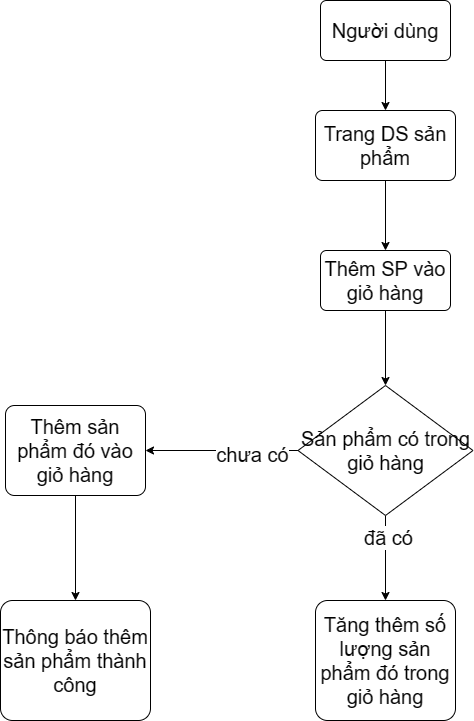

The diagram above was exported from draw.io. Its source (the exported page's mxGraphModel, read from the mxfile embedded in the PNG):
<mxGraphModel dx="1905" dy="603" grid="1" gridSize="10" guides="1" tooltips="1" connect="1" arrows="1" fold="1" page="1" pageScale="1" pageWidth="850" pageHeight="1100" math="0" shadow="0">
  <root>
    <mxCell id="0" />
    <mxCell id="1" parent="0" />
    <mxCell id="diSDsUirIIZAs9XiXVSE-8" value="" style="edgeStyle=orthogonalEdgeStyle;rounded=0;orthogonalLoop=1;jettySize=auto;html=1;" edge="1" parent="1" source="diSDsUirIIZAs9XiXVSE-5" target="diSDsUirIIZAs9XiXVSE-6">
      <mxGeometry relative="1" as="geometry" />
    </mxCell>
    <mxCell id="diSDsUirIIZAs9XiXVSE-5" value="&lt;font style=&quot;font-size: 20px;&quot;&gt;Người dùng&lt;/font&gt;" style="rounded=1;arcSize=10;whiteSpace=wrap;html=1;align=center;" vertex="1" parent="1">
      <mxGeometry x="305" y="100" width="130" height="60" as="geometry" />
    </mxCell>
    <mxCell id="diSDsUirIIZAs9XiXVSE-9" value="" style="edgeStyle=orthogonalEdgeStyle;rounded=0;orthogonalLoop=1;jettySize=auto;html=1;" edge="1" parent="1" source="diSDsUirIIZAs9XiXVSE-6" target="diSDsUirIIZAs9XiXVSE-7">
      <mxGeometry relative="1" as="geometry" />
    </mxCell>
    <mxCell id="diSDsUirIIZAs9XiXVSE-6" value="&lt;font style=&quot;font-size: 20px;&quot;&gt;Trang DS sản phẩm&lt;/font&gt;" style="rounded=1;arcSize=10;whiteSpace=wrap;html=1;align=center;" vertex="1" parent="1">
      <mxGeometry x="300" y="210" width="140" height="70" as="geometry" />
    </mxCell>
    <mxCell id="diSDsUirIIZAs9XiXVSE-11" value="" style="edgeStyle=orthogonalEdgeStyle;rounded=0;orthogonalLoop=1;jettySize=auto;html=1;" edge="1" parent="1" source="diSDsUirIIZAs9XiXVSE-7" target="diSDsUirIIZAs9XiXVSE-10">
      <mxGeometry relative="1" as="geometry" />
    </mxCell>
    <mxCell id="diSDsUirIIZAs9XiXVSE-7" value="&lt;font style=&quot;font-size: 20px;&quot;&gt;Thêm SP vào giỏ hàng&lt;/font&gt;" style="rounded=1;arcSize=10;whiteSpace=wrap;html=1;align=center;" vertex="1" parent="1">
      <mxGeometry x="305" y="350" width="130" height="60" as="geometry" />
    </mxCell>
    <mxCell id="diSDsUirIIZAs9XiXVSE-13" value="" style="edgeStyle=orthogonalEdgeStyle;rounded=0;orthogonalLoop=1;jettySize=auto;html=1;" edge="1" parent="1" source="diSDsUirIIZAs9XiXVSE-10" target="diSDsUirIIZAs9XiXVSE-12">
      <mxGeometry relative="1" as="geometry" />
    </mxCell>
    <mxCell id="diSDsUirIIZAs9XiXVSE-14" value="&lt;font style=&quot;font-size: 20px;&quot;&gt;đã có&lt;/font&gt;" style="edgeLabel;html=1;align=center;verticalAlign=middle;resizable=0;points=[];" vertex="1" connectable="0" parent="diSDsUirIIZAs9XiXVSE-13">
      <mxGeometry x="-0.504" y="2" relative="1" as="geometry">
        <mxPoint as="offset" />
      </mxGeometry>
    </mxCell>
    <mxCell id="diSDsUirIIZAs9XiXVSE-16" value="" style="edgeStyle=orthogonalEdgeStyle;rounded=0;orthogonalLoop=1;jettySize=auto;html=1;" edge="1" parent="1" source="diSDsUirIIZAs9XiXVSE-10" target="diSDsUirIIZAs9XiXVSE-15">
      <mxGeometry relative="1" as="geometry" />
    </mxCell>
    <mxCell id="diSDsUirIIZAs9XiXVSE-17" value="&lt;font style=&quot;font-size: 20px;&quot;&gt;chưa có&lt;/font&gt;" style="edgeLabel;html=1;align=center;verticalAlign=middle;resizable=0;points=[];" vertex="1" connectable="0" parent="diSDsUirIIZAs9XiXVSE-16">
      <mxGeometry x="-0.39" y="3" relative="1" as="geometry">
        <mxPoint as="offset" />
      </mxGeometry>
    </mxCell>
    <mxCell id="diSDsUirIIZAs9XiXVSE-10" value="&lt;font style=&quot;font-size: 20px;&quot;&gt;Sản phẩm có trong giỏ hàng&lt;/font&gt;" style="shape=rhombus;perimeter=rhombusPerimeter;whiteSpace=wrap;html=1;align=center;" vertex="1" parent="1">
      <mxGeometry x="282.5" y="485" width="175" height="130" as="geometry" />
    </mxCell>
    <mxCell id="diSDsUirIIZAs9XiXVSE-12" value="&lt;font style=&quot;font-size: 20px;&quot;&gt;Tăng thêm số lượng sản phẩm đó trong giỏ hàng&lt;/font&gt;" style="rounded=1;arcSize=10;whiteSpace=wrap;html=1;align=center;" vertex="1" parent="1">
      <mxGeometry x="300" y="700" width="140" height="120" as="geometry" />
    </mxCell>
    <mxCell id="diSDsUirIIZAs9XiXVSE-19" value="" style="edgeStyle=orthogonalEdgeStyle;rounded=0;orthogonalLoop=1;jettySize=auto;html=1;" edge="1" parent="1" source="diSDsUirIIZAs9XiXVSE-15" target="diSDsUirIIZAs9XiXVSE-18">
      <mxGeometry relative="1" as="geometry" />
    </mxCell>
    <mxCell id="diSDsUirIIZAs9XiXVSE-15" value="&lt;font style=&quot;font-size: 20px;&quot;&gt;Thêm sản phẩm đó vào giỏ hàng&lt;/font&gt;" style="rounded=1;arcSize=10;whiteSpace=wrap;html=1;align=center;" vertex="1" parent="1">
      <mxGeometry x="-10" y="505" width="140" height="90" as="geometry" />
    </mxCell>
    <mxCell id="diSDsUirIIZAs9XiXVSE-18" value="&lt;font style=&quot;font-size: 20px;&quot;&gt;Thông báo thêm sản phẩm thành công&lt;/font&gt;" style="rounded=1;arcSize=10;whiteSpace=wrap;html=1;align=center;" vertex="1" parent="1">
      <mxGeometry x="-15" y="700" width="150" height="120" as="geometry" />
    </mxCell>
  </root>
</mxGraphModel>